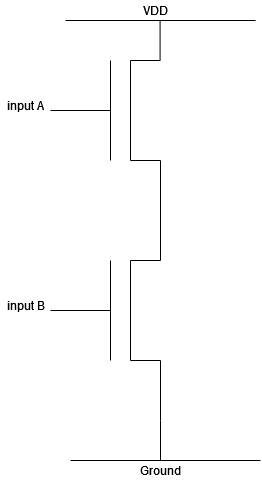

The diagram above was exported from draw.io. Its source (the exported page's mxGraphModel, read from the mxfile embedded in the PNG):
<mxGraphModel dx="1718" dy="950" grid="1" gridSize="10" guides="1" tooltips="1" connect="1" arrows="1" fold="1" page="1" pageScale="1" pageWidth="1100" pageHeight="850" background="none" math="0" shadow="0">
  <root>
    <mxCell id="0" />
    <mxCell id="1" parent="0" />
    <mxCell id="V2qSqX7ubKqMFuiDIcC3-19" value="" style="endArrow=none;html=1;rounded=0;" edge="1" parent="1">
      <mxGeometry width="50" height="50" relative="1" as="geometry">
        <mxPoint x="420" y="480" as="sourcePoint" />
        <mxPoint x="420" y="440" as="targetPoint" />
      </mxGeometry>
    </mxCell>
    <mxCell id="V2qSqX7ubKqMFuiDIcC3-20" value="" style="endArrow=none;html=1;rounded=0;" edge="1" parent="1">
      <mxGeometry width="50" height="50" relative="1" as="geometry">
        <mxPoint x="419.58" y="80" as="sourcePoint" />
        <mxPoint x="419.58" y="40" as="targetPoint" />
      </mxGeometry>
    </mxCell>
    <mxCell id="V2qSqX7ubKqMFuiDIcC3-21" value="" style="endArrow=none;html=1;rounded=0;" edge="1" parent="1">
      <mxGeometry width="50" height="50" relative="1" as="geometry">
        <mxPoint x="325" y="40" as="sourcePoint" />
        <mxPoint x="515" y="40" as="targetPoint" />
      </mxGeometry>
    </mxCell>
    <mxCell id="V2qSqX7ubKqMFuiDIcC3-22" value="" style="endArrow=none;html=1;rounded=0;" edge="1" parent="1">
      <mxGeometry width="50" height="50" relative="1" as="geometry">
        <mxPoint x="330" y="480" as="sourcePoint" />
        <mxPoint x="520" y="480" as="targetPoint" />
      </mxGeometry>
    </mxCell>
    <mxCell id="V2qSqX7ubKqMFuiDIcC3-23" value="Ground" style="text;html=1;align=center;verticalAlign=middle;resizable=0;points=[];autosize=1;strokeColor=none;fillColor=none;" vertex="1" parent="1">
      <mxGeometry x="390" y="480" width="60" height="20" as="geometry" />
    </mxCell>
    <mxCell id="V2qSqX7ubKqMFuiDIcC3-24" value="VDD" style="text;html=1;align=center;verticalAlign=middle;resizable=0;points=[];autosize=1;strokeColor=none;fillColor=none;" vertex="1" parent="1">
      <mxGeometry x="395" y="20" width="40" height="20" as="geometry" />
    </mxCell>
    <mxCell id="V2qSqX7ubKqMFuiDIcC3-29" value="" style="endArrow=none;html=1;rounded=0;" edge="1" parent="1">
      <mxGeometry width="50" height="50" relative="1" as="geometry">
        <mxPoint x="370" y="180" as="sourcePoint" />
        <mxPoint x="370" y="80" as="targetPoint" />
      </mxGeometry>
    </mxCell>
    <mxCell id="V2qSqX7ubKqMFuiDIcC3-30" value="" style="endArrow=none;html=1;rounded=0;" edge="1" parent="1">
      <mxGeometry width="50" height="50" relative="1" as="geometry">
        <mxPoint x="390" y="180" as="sourcePoint" />
        <mxPoint x="390" y="80" as="targetPoint" />
      </mxGeometry>
    </mxCell>
    <mxCell id="V2qSqX7ubKqMFuiDIcC3-31" value="" style="endArrow=none;html=1;rounded=0;" edge="1" parent="1">
      <mxGeometry width="50" height="50" relative="1" as="geometry">
        <mxPoint x="390" y="80" as="sourcePoint" />
        <mxPoint x="420" y="80" as="targetPoint" />
      </mxGeometry>
    </mxCell>
    <mxCell id="V2qSqX7ubKqMFuiDIcC3-32" value="" style="endArrow=none;html=1;rounded=0;" edge="1" parent="1">
      <mxGeometry width="50" height="50" relative="1" as="geometry">
        <mxPoint x="390" y="180" as="sourcePoint" />
        <mxPoint x="420" y="180" as="targetPoint" />
      </mxGeometry>
    </mxCell>
    <mxCell id="V2qSqX7ubKqMFuiDIcC3-33" value="" style="endArrow=none;html=1;rounded=0;" edge="1" parent="1">
      <mxGeometry width="50" height="50" relative="1" as="geometry">
        <mxPoint x="310" y="130" as="sourcePoint" />
        <mxPoint x="370" y="130" as="targetPoint" />
      </mxGeometry>
    </mxCell>
    <mxCell id="V2qSqX7ubKqMFuiDIcC3-34" value="input A" style="text;html=1;align=center;verticalAlign=middle;resizable=0;points=[];autosize=1;strokeColor=none;fillColor=none;" vertex="1" parent="1">
      <mxGeometry x="260" y="115" width="50" height="20" as="geometry" />
    </mxCell>
    <mxCell id="V2qSqX7ubKqMFuiDIcC3-35" value="" style="endArrow=none;html=1;rounded=0;" edge="1" parent="1">
      <mxGeometry width="50" height="50" relative="1" as="geometry">
        <mxPoint x="420" y="280" as="sourcePoint" />
        <mxPoint x="420" y="180" as="targetPoint" />
      </mxGeometry>
    </mxCell>
    <mxCell id="V2qSqX7ubKqMFuiDIcC3-36" value="" style="endArrow=none;html=1;rounded=0;" edge="1" parent="1">
      <mxGeometry width="50" height="50" relative="1" as="geometry">
        <mxPoint x="370" y="380" as="sourcePoint" />
        <mxPoint x="370" y="280" as="targetPoint" />
      </mxGeometry>
    </mxCell>
    <mxCell id="V2qSqX7ubKqMFuiDIcC3-37" value="" style="endArrow=none;html=1;rounded=0;" edge="1" parent="1">
      <mxGeometry width="50" height="50" relative="1" as="geometry">
        <mxPoint x="390" y="380" as="sourcePoint" />
        <mxPoint x="390" y="280" as="targetPoint" />
      </mxGeometry>
    </mxCell>
    <mxCell id="V2qSqX7ubKqMFuiDIcC3-38" value="" style="endArrow=none;html=1;rounded=0;" edge="1" parent="1">
      <mxGeometry width="50" height="50" relative="1" as="geometry">
        <mxPoint x="390" y="280" as="sourcePoint" />
        <mxPoint x="420" y="280" as="targetPoint" />
      </mxGeometry>
    </mxCell>
    <mxCell id="V2qSqX7ubKqMFuiDIcC3-39" value="" style="endArrow=none;html=1;rounded=0;" edge="1" parent="1">
      <mxGeometry width="50" height="50" relative="1" as="geometry">
        <mxPoint x="390" y="380" as="sourcePoint" />
        <mxPoint x="420" y="380" as="targetPoint" />
      </mxGeometry>
    </mxCell>
    <mxCell id="V2qSqX7ubKqMFuiDIcC3-40" value="" style="endArrow=none;html=1;rounded=0;" edge="1" parent="1">
      <mxGeometry width="50" height="50" relative="1" as="geometry">
        <mxPoint x="310" y="330" as="sourcePoint" />
        <mxPoint x="370" y="330" as="targetPoint" />
      </mxGeometry>
    </mxCell>
    <mxCell id="V2qSqX7ubKqMFuiDIcC3-41" value="input B" style="text;html=1;align=center;verticalAlign=middle;resizable=0;points=[];autosize=1;strokeColor=none;fillColor=none;" vertex="1" parent="1">
      <mxGeometry x="260" y="315" width="50" height="20" as="geometry" />
    </mxCell>
    <mxCell id="V2qSqX7ubKqMFuiDIcC3-42" value="" style="endArrow=none;html=1;rounded=0;" edge="1" parent="1">
      <mxGeometry width="50" height="50" relative="1" as="geometry">
        <mxPoint x="420" y="440" as="sourcePoint" />
        <mxPoint x="420" y="380" as="targetPoint" />
      </mxGeometry>
    </mxCell>
  </root>
</mxGraphModel>